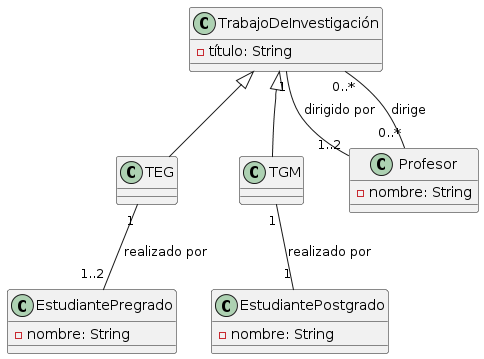

The diagram above was rendered by PlantUML. Its source (embedded in the PNG):
@startuml
class TrabajoDeInvestigación {
    -título: String
}

class TEG extends TrabajoDeInvestigación {
}

class TGM extends TrabajoDeInvestigación {
}

class Profesor {
    -nombre: String
}

class EstudiantePregrado {
    -nombre: String
}

class EstudiantePostgrado {
    -nombre: String
}

TrabajoDeInvestigación "1" -- "1..2" Profesor : dirigido por
Profesor "0..*" -- "0..*" TrabajoDeInvestigación : dirige

TEG "1" -- "1..2" EstudiantePregrado : realizado por
TGM "1" -- "1" EstudiantePostgrado : realizado por
@enduml